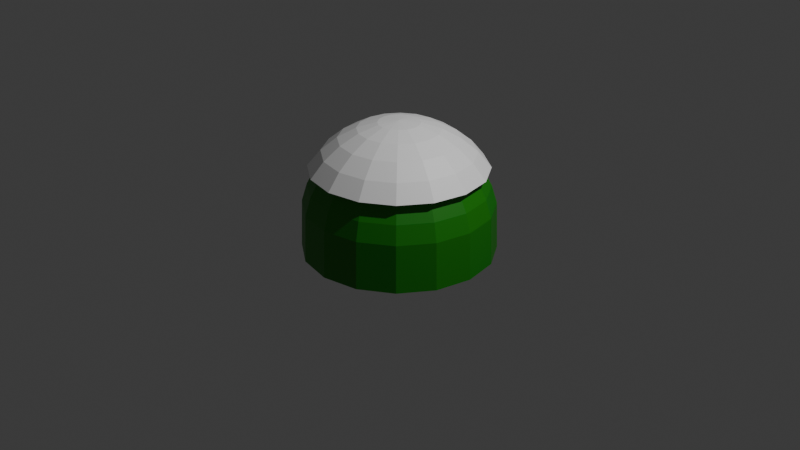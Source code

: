 # Source: Busch.blend  (saved by Blender 4.3.32; exported with 4.5.12 LTS)
import bpy
from mathutils import Matrix  # noqa: F401  (used for matrix-valued properties, if any)

bpy.ops.wm.read_factory_settings(use_empty=True)
scene = bpy.context.scene
scene.name = 'Scene'

# ---- collections
col_setting = bpy.data.collections.new('Setting'); scene.collection.children.link(col_setting)
col_busch = bpy.data.collections.new('Busch'); scene.collection.children.link(col_busch)

# ---- materials (node trees are filled in below, after node groups)
mat_schnee = bpy.data.materials.new('Schnee')
mat_material_001 = bpy.data.materials.new('Material.001')

# ---- material node trees
mat_schnee.use_nodes = True; mat_schnee.node_tree.nodes.clear()
_N = mat_schnee.node_tree.nodes; _L = mat_schnee.node_tree.links
n0 = _N.new('ShaderNodeBsdfPrincipled'); n0.name = 'Principled BSDF'; n0.location = (10, 300)
n0.inputs[0].default_value = (1.0, 1.0, 1.0, 1.0)
n1 = _N.new('ShaderNodeOutputMaterial'); n1.name = 'Material Output'; n1.location = (300, 300)
_L.new(n0.outputs[0], n1.inputs[0])
n1.is_active_output = True
mat_material_001.use_nodes = True; mat_material_001.node_tree.nodes.clear()
_N = mat_material_001.node_tree.nodes; _L = mat_material_001.node_tree.links
n0 = _N.new('ShaderNodeBsdfPrincipled'); n0.name = 'Principled BSDF'; n0.location = (10, 300)
n0.inputs[0].default_value = (0.009349, 0.232, 0.0, 1.0)
n1 = _N.new('ShaderNodeOutputMaterial'); n1.name = 'Material Output'; n1.location = (300, 300)
_L.new(n0.outputs[0], n1.inputs[0])
n1.is_active_output = True

# ---- world
world_world = bpy.data.worlds.new('World'); scene.world = world_world
world_world.use_nodes = True; world_world.node_tree.nodes.clear()
_N = world_world.node_tree.nodes; _L = world_world.node_tree.links
n0 = _N.new('ShaderNodeOutputWorld'); n0.name = 'World Output'; n0.location = (300, 300)
n1 = _N.new('ShaderNodeBackground'); n1.name = 'Background'; n1.location = (10, 300)
n1.inputs[0].default_value = (0.05088, 0.05088, 0.05088, 1.0)
_L.new(n1.outputs[0], n0.inputs[0])
n0.is_active_output = True
world_world.color = (0.05088, 0.05088, 0.05088)
world_world.sun_shadow_jitter_overblur = 0.0

# ---- cameras
cam_camera = bpy.data.cameras.new('Camera')
cam_camera.clip_end = 100.0
cam_camera.ortho_scale = 7.314

# ---- lights
light_light = bpy.data.lights.new('Light', 'POINT')
light_light.energy = 1000.0
light_light.shadow_soft_size = 0.1

# ---- meshes
me_sphere = bpy.data.meshes.new('Sphere')
me_sphere.from_pydata([(0.0, 0.9239, 0.3827), (0.0, 0.9808, 0.1951), (0.3182, 0.7682, 0.5556), (0.3536, 0.8536, 0.3827), (0.3753, 0.9061, 0.1951), (0.3827, 0.9239, -0.3), (0.5879, 0.5879, 0.5556), (0.6533, 0.6533, 0.3827), (0.6935, 0.6935, 0.1951), (0.7071, 0.7071, -0.3), (0.7682, 0.3182, 0.5556), (0.8536, 0.3536, 0.3827), (0.9061, 0.3753, 0.1951), (0.9239, 0.3827, -0.3), (0.8315, -8.941e-08, 0.5556), (0.9239, -1.192e-07, 0.3827), (0.9808, -1.49e-07, 0.1951), (1.0, -1.49e-07, -0.3), (0.7682, -0.3182, 0.5556), (0.8536, -0.3536, 0.3827), (0.9061, -0.3753, 0.1951), (0.9239, -0.3827, -0.3), (0.5879, -0.5879, 0.5556), (0.6533, -0.6533, 0.3827), (0.6935, -0.6935, 0.1951), (0.7071, -0.7071, -0.3), (0.3182, -0.7682, 0.5556), (0.3536, -0.8536, 0.3827), (0.3753, -0.9061, 0.1951), (0.3827, -0.9239, -0.3), (-1.788e-07, -0.8315, 0.5556), (-2.384e-07, -0.9239, 0.3827), (-2.682e-07, -0.9808, 0.1951), (-3.576e-07, -1.0, -0.3), (-0.3182, -0.7682, 0.5556), (-0.3536, -0.8536, 0.3827), (-0.3753, -0.9061, 0.1951), (-0.3827, -0.9239, -0.3), (-0.5879, -0.5879, 0.5556), (-0.6533, -0.6533, 0.3827), (-0.6935, -0.6935, 0.1951), (-0.7071, -0.7071, -0.3), (-0.7682, -0.3182, 0.5556), (-0.8536, -0.3536, 0.3827), (-0.9061, -0.3753, 0.1951), (-0.9239, -0.3827, -0.3), (-0.8315, 3.278e-07, 0.5556), (-0.9239, 3.576e-07, 0.3827), (-0.9808, 3.874e-07, 0.1951), (-1.0, 5.066e-07, -0.3), (-0.7682, 0.3182, 0.5556), (-0.8536, 0.3536, 0.3827), (-0.9061, 0.3753, 0.1951), (-0.9239, 0.3827, -0.3), (-0.5879, 0.5879, 0.5556), (-0.6533, 0.6533, 0.3827), (-0.6935, 0.6935, 0.1951), (-0.7071, 0.7071, -0.3), (-0.3182, 0.7682, 0.5556), (-0.3536, 0.8536, 0.3827), (-0.3753, 0.9061, 0.1951), (-0.3827, 0.9239, -0.3), (4.47e-07, 0.8315, 0.5556), (6.258e-07, 1.0, -0.3)], [], [(1, 0, 3, 4), (63, 1, 4, 5), (0, 62, 2, 3), (3, 2, 6, 7), (4, 3, 7, 8), (5, 4, 8, 9), (7, 6, 10, 11), (8, 7, 11, 12), (9, 8, 12, 13), (11, 10, 14, 15), (12, 11, 15, 16), (13, 12, 16, 17), (15, 14, 18, 19), (16, 15, 19, 20), (17, 16, 20, 21), (20, 19, 23, 24), (21, 20, 24, 25), (19, 18, 22, 23), (23, 22, 26, 27), (24, 23, 27, 28), (25, 24, 28, 29), (28, 27, 31, 32), (29, 28, 32, 33), (27, 26, 30, 31), (31, 30, 34, 35), (32, 31, 35, 36), (33, 32, 36, 37), (37, 36, 40, 41), (35, 34, 38, 39), (36, 35, 39, 40), (39, 38, 42, 43), (40, 39, 43, 44), (41, 40, 44, 45), (45, 44, 48, 49), (43, 42, 46, 47), (44, 43, 47, 48), (47, 46, 50, 51), (48, 47, 51, 52), (49, 48, 52, 53), (51, 50, 54, 55), (52, 51, 55, 56), (53, 52, 56, 57), (55, 54, 58, 59), (56, 55, 59, 60), (57, 56, 60, 61), (59, 58, 62, 0), (60, 59, 0, 1), (61, 60, 1, 63)])
me_sphere.polygons.foreach_set('material_index', [1, 1, 1, 1, 1, 1, 1, 1, 1, 1, 1, 1, 1, 1, 1, 1, 1, 1, 1, 1, 1, 1, 1, 1, 1, 1, 1, 1, 1, 1, 1, 1, 1, 1, 1, 1, 1, 1, 1, 1, 1, 1, 1, 1, 1, 1, 1, 1])
_uv = me_sphere.uv_layers.new(name='UVMap')
_uv.uv.foreach_set('vector', [0.75, 0.5625, 0.75, 0.625, 0.6875, 0.625, 0.6875, 0.5625, 0.75, 0.5, 0.75, 0.5625, 0.6875, 0.5625, 0.6875, 0.5, 0.75, 0.625, 0.75, 0.6875, 0.6875, 0.6875, 0.6875, 0.625, 0.6875, 0.625, 0.6875, 0.6875, 0.625, 0.6875, 0.625, 0.625, 0.6875, 0.5625, 0.6875, 0.625, 0.625, 0.625, 0.625, 0.5625, 0.6875, 0.5, 0.6875, 0.5625, 0.625, 0.5625, 0.625, 0.5, 0.625, 0.625, 0.625, 0.6875, 0.5625, 0.6875, 0.5625, 0.625, 0.625, 0.5625, 0.625, 0.625, 0.5625, 0.625, 0.5625, 0.5625, 0.625, 0.5, 0.625, 0.5625, 0.5625, 0.5625, 0.5625, 0.5, 0.5625, 0.625, 0.5625, 0.6875, 0.5, 0.6875, 0.5, 0.625, 0.5625, 0.5625, 0.5625, 0.625, 0.5, 0.625, 0.5, 0.5625, 0.5625, 0.5, 0.5625, 0.5625, 0.5, 0.5625, 0.5, 0.5, 0.5, 0.625, 0.5, 0.6875, 0.4375, 0.6875, 0.4375, 0.625, 0.5, 0.5625, 0.5, 0.625, 0.4375, 0.625, 0.4375, 0.5625, 0.5, 0.5, 0.5, 0.5625, 0.4375, 0.5625, 0.4375, 0.5, 0.4375, 0.5625, 0.4375, 0.625, 0.375, 0.625, 0.375, 0.5625, 0.4375, 0.5, 0.4375, 0.5625, 0.375, 0.5625, 0.375, 0.5, 0.4375, 0.625, 0.4375, 0.6875, 0.375, 0.6875, 0.375, 0.625, 0.375, 0.625, 0.375, 0.6875, 0.3125, 0.6875, 0.3125, 0.625, 0.375, 0.5625, 0.375, 0.625, 0.3125, 0.625, 0.3125, 0.5625, 0.375, 0.5, 0.375, 0.5625, 0.3125, 0.5625, 0.3125, 0.5, 0.3125, 0.5625, 0.3125, 0.625, 0.25, 0.625, 0.25, 0.5625, 0.3125, 0.5, 0.3125, 0.5625, 0.25, 0.5625, 0.25, 0.5, 0.3125, 0.625, 0.3125, 0.6875, 0.25, 0.6875, 0.25, 0.625, 0.25, 0.625, 0.25, 0.6875, 0.1875, 0.6875, 0.1875, 0.625, 0.25, 0.5625, 0.25, 0.625, 0.1875, 0.625, 0.1875, 0.5625, 0.25, 0.5, 0.25, 0.5625, 0.1875, 0.5625, 0.1875, 0.5, 0.1875, 0.5, 0.1875, 0.5625, 0.125, 0.5625, 0.125, 0.5, 0.1875, 0.625, 0.1875, 0.6875, 0.125, 0.6875, 0.125, 0.625, 0.1875, 0.5625, 0.1875, 0.625, 0.125, 0.625, 0.125, 0.5625, 0.125, 0.625, 0.125, 0.6875, 0.0625, 0.6875, 0.0625, 0.625, 0.125, 0.5625, 0.125, 0.625, 0.0625, 0.625, 0.0625, 0.5625, 0.125, 0.5, 0.125, 0.5625, 0.0625, 0.5625, 0.0625, 0.5, 0.0625, 0.5, 0.0625, 0.5625, 0.0, 0.5625, 0.0, 0.5, 0.0625, 0.625, 0.0625, 0.6875, 0.0, 0.6875, 0.0, 0.625, 0.0625, 0.5625, 0.0625, 0.625, 0.0, 0.625, 0.0, 0.5625, 1.0, 0.625, 1.0, 0.6875, 0.9375, 0.6875, 0.9375, 0.625, 1.0, 0.5625, 1.0, 0.625, 0.9375, 0.625, 0.9375, 0.5625, 1.0, 0.5, 1.0, 0.5625, 0.9375, 0.5625, 0.9375, 0.5, 0.9375, 0.625, 0.9375, 0.6875, 0.875, 0.6875, 0.875, 0.625, 0.9375, 0.5625, 0.9375, 0.625, 0.875, 0.625, 0.875, 0.5625, 0.9375, 0.5, 0.9375, 0.5625, 0.875, 0.5625, 0.875, 0.5, 0.875, 0.625, 0.875, 0.6875, 0.8125, 0.6875, 0.8125, 0.625, 0.875, 0.5625, 0.875, 0.625, 0.8125, 0.625, 0.8125, 0.5625, 0.875, 0.5, 0.875, 0.5625, 0.8125, 0.5625, 0.8125, 0.5, 0.8125, 0.625, 0.8125, 0.6875, 0.75, 0.6875, 0.75, 0.625, 0.8125, 0.5625, 0.8125, 0.625, 0.75, 0.625, 0.75, 0.5625, 0.8125, 0.5, 0.8125, 0.5625, 0.75, 0.5625, 0.75, 0.5])
me_sphere.materials.append(mat_schnee)
me_sphere.materials.append(mat_material_001)
me_sphere.update()
me_sphere_001 = bpy.data.meshes.new('Sphere.001')
me_sphere_001.from_pydata([(0.3185, 0.7689, 0.5555), (0.5885, 0.5885, 0.5555), (0.7689, 0.3185, 0.5555), (0.8323, -9.151e-08, 0.5555), (4.902e-07, 0.9146, 0.5782), (0.7689, -0.3185, 0.5555), (2.608e-07, 0.6111, 0.8816), (-0.35, 0.845, 0.5782), (-0.2977, 0.7186, 0.7448), (-0.2339, 0.5646, 0.8816), (-0.1611, 0.3889, 0.9833), (-0.08212, 0.1983, 1.046), (-0.6467, 0.6467, 0.5782), (0.5885, -0.5885, 0.5555), (-0.55, 0.55, 0.7448), (-0.4321, 0.4321, 0.8816), (-0.2977, 0.2977, 0.9833), (-0.1517, 0.1517, 1.046), (-0.845, 0.35, 0.5782), (-0.7186, 0.2977, 0.7448), (-0.5646, 0.2339, 0.8816), (0.3185, -0.7689, 0.5555), (-0.3889, 0.1611, 0.9833), (-0.1983, 0.08212, 1.046), (-0.9146, 3.541e-07, 0.5782), (-0.7778, 3.541e-07, 0.7448), (-0.6111, 2.066e-07, 0.8816), (-0.421, 1.902e-07, 0.9833), (-0.2146, 8.364e-08, 1.046), (-1.752e-07, -0.8323, 0.5555), (-1.49e-09, -6.512e-09, 1.067), (-0.845, -0.35, 0.5782), (-0.7186, -0.2977, 0.7448), (-0.5646, -0.2339, 0.8816), (-0.3889, -0.1611, 0.9833), (-0.1983, -0.08212, 1.046), (-0.6467, -0.6467, 0.5782), (-0.3185, -0.7689, 0.5555), (-0.55, -0.55, 0.7448), (-0.4321, -0.4321, 0.8816), (-0.2977, -0.2977, 0.9833), (-0.1517, -0.1517, 1.046), (-0.35, -0.845, 0.5782), (-0.2977, -0.7186, 0.7448), (-0.2339, -0.5646, 0.8816), (-0.1611, -0.3889, 0.9833), (-0.5885, -0.5885, 0.5555), (-0.08212, -0.1983, 1.046), (-1.982e-07, -0.9146, 0.5782), (-2.474e-07, -0.7778, 0.7448), (-1.654e-07, -0.6111, 0.8816), (-1.326e-07, -0.421, 0.9833), (-7.525e-08, -0.2146, 1.046), (0.35, -0.845, 0.5782), (-0.7689, -0.3185, 0.5555), (0.2977, -0.7186, 0.7448), (0.2339, -0.5646, 0.8816), (0.1611, -0.3889, 0.9833), (0.08212, -0.1983, 1.046), (0.6467, -0.6467, 0.5782), (0.55, -0.55, 0.7448), (0.4321, -0.4321, 0.8816), (-0.8323, 3.261e-07, 0.5555), (-0.7689, 0.3185, 0.5555), (0.2977, -0.2977, 0.9833), (0.1517, -0.1517, 1.046), (0.845, -0.35, 0.5782), (0.7186, -0.2977, 0.7448), (0.5646, -0.2339, 0.8816), (0.3889, -0.1611, 0.9833), (0.1983, -0.08212, 1.046), (-0.5885, 0.5885, 0.5555), (0.9146, -1.049e-07, 0.5782), (0.7778, -1.049e-07, 0.7448), (0.6111, -8.847e-08, 0.8816), (0.421, -5.569e-08, 0.9833), (0.2146, -6.388e-08, 1.046), (0.845, 0.35, 0.5782), (0.7186, 0.2977, 0.7448), (-0.3185, 0.7689, 0.5555), (0.5646, 0.2339, 0.8816), (0.3889, 0.1611, 0.9833), (0.1983, 0.08212, 1.046), (0.6467, 0.6467, 0.5782), (0.55, 0.55, 0.7448), (0.4321, 0.4321, 0.8816), (0.2977, 0.2977, 0.9833), (4.513e-07, 0.8323, 0.5555), (0.1517, 0.1517, 1.046), (0.35, 0.845, 0.5782), (0.2977, 0.7186, 0.7448), (0.2339, 0.5646, 0.8816), (0.1611, 0.3889, 0.9833), (0.08212, 0.1983, 1.046), (-1.49e-09, 0.7778, 0.7448), (-1.49e-09, 0.421, 0.9833), (-1.49e-09, 0.2146, 1.046)], [], [(24, 18, 63, 62), (42, 36, 46, 37), (59, 53, 21, 13), (7, 4, 87, 79), (83, 77, 2, 1), (12, 14, 8, 7), (14, 15, 9, 8), (77, 72, 3, 2), (15, 16, 10, 9), (11, 30, 96), (7, 8, 94, 4), (8, 9, 6, 94), (9, 10, 95, 6), (10, 11, 96, 95), (23, 30, 17), (18, 19, 14, 12), (19, 20, 15, 14), (20, 22, 16, 15), (22, 23, 17, 16), (89, 83, 1, 0), (25, 26, 20, 19), (16, 17, 11, 10), (17, 30, 11), (33, 34, 27, 26), (31, 24, 62, 54), (34, 35, 28, 27), (26, 27, 22, 20), (27, 28, 23, 22), (28, 30, 23), (24, 25, 19, 18), (31, 32, 25, 24), (32, 33, 26, 25), (40, 41, 35, 34), (41, 30, 35), (36, 38, 32, 31), (38, 39, 33, 32), (42, 43, 38, 36), (4, 89, 0, 87), (43, 44, 39, 38), (35, 30, 28), (39, 40, 34, 33), (48, 49, 43, 42), (12, 7, 79, 71), (49, 50, 44, 43), (44, 45, 40, 39), (45, 47, 41, 40), (47, 30, 41), (50, 51, 45, 44), (51, 52, 47, 45), (52, 30, 47), (60, 61, 56, 55), (61, 64, 57, 56), (66, 67, 60, 59), (67, 68, 61, 60), (53, 48, 29, 21), (53, 55, 49, 48), (64, 65, 58, 57), (65, 30, 58), (59, 60, 55, 53), (48, 42, 37, 29), (55, 56, 50, 49), (68, 69, 64, 61), (69, 70, 65, 64), (70, 30, 65), (75, 76, 70, 69), (76, 30, 70), (72, 73, 67, 66), (73, 74, 68, 67), (80, 81, 75, 74), (81, 82, 76, 75), (82, 30, 76), (88, 30, 82), (18, 12, 71, 63), (56, 57, 51, 50), (74, 75, 69, 68), (77, 78, 73, 72), (78, 80, 74, 73), (57, 58, 52, 51), (83, 84, 78, 77), (84, 85, 80, 78), (85, 86, 81, 80), (86, 88, 82, 81), (90, 91, 85, 84), (91, 92, 86, 85), (92, 93, 88, 86), (36, 31, 54, 46), (6, 95, 92, 91), (95, 96, 93, 92), (96, 30, 93), (72, 66, 5, 3), (58, 30, 52), (93, 30, 88), (89, 90, 84, 83), (4, 94, 90, 89), (94, 6, 91, 90), (66, 59, 13, 5)])
_uv = me_sphere_001.uv_layers.new(name='UVMap')
_uv.uv.foreach_set('vector', [1.0, 0.6875, 0.9375, 0.6875, 0.9375, 0.6875, 1.0, 0.6875, 0.1875, 0.6875, 0.125, 0.6875, 0.125, 0.6875, 0.1875, 0.6875, 0.375, 0.6875, 0.3125, 0.6875, 0.3125, 0.6875, 0.375, 0.6875, 0.8125, 0.6875, 0.75, 0.6875, 0.75, 0.6875, 0.8125, 0.6875, 0.625, 0.6875, 0.5625, 0.6875, 0.5625, 0.6875, 0.625, 0.6875, 0.875, 0.6875, 0.875, 0.75, 0.8125, 0.75, 0.8125, 0.6875, 0.875, 0.75, 0.875, 0.8125, 0.8125, 0.8125, 0.8125, 0.75, 0.5625, 0.6875, 0.5, 0.6875, 0.5, 0.6875, 0.5625, 0.6875, 0.875, 0.8125, 0.875, 0.875, 0.8125, 0.875, 0.8125, 0.8125, 0.8125, 0.9375, 0.7812, 1.0, 0.75, 0.9375, 0.8125, 0.6875, 0.8125, 0.75, 0.75, 0.75, 0.75, 0.6875, 0.8125, 0.75, 0.8125, 0.8125, 0.75, 0.8125, 0.75, 0.75, 0.8125, 0.8125, 0.8125, 0.875, 0.75, 0.875, 0.75, 0.8125, 0.8125, 0.875, 0.8125, 0.9375, 0.75, 0.9375, 0.75, 0.875, 0.9375, 0.9375, 0.9062, 1.0, 0.875, 0.9375, 0.9375, 0.6875, 0.9375, 0.75, 0.875, 0.75, 0.875, 0.6875, 0.9375, 0.75, 0.9375, 0.8125, 0.875, 0.8125, 0.875, 0.75, 0.9375, 0.8125, 0.9375, 0.875, 0.875, 0.875, 0.875, 0.8125, 0.9375, 0.875, 0.9375, 0.9375, 0.875, 0.9375, 0.875, 0.875, 0.6875, 0.6875, 0.625, 0.6875, 0.625, 0.6875, 0.6875, 0.6875, 1.0, 0.75, 1.0, 0.8125, 0.9375, 0.8125, 0.9375, 0.75, 0.875, 0.875, 0.875, 0.9375, 0.8125, 0.9375, 0.8125, 0.875, 0.875, 0.9375, 0.8437, 1.0, 0.8125, 0.9375, 0.0625, 0.8125, 0.0625, 0.875, 0.0, 0.875, 0.0, 0.8125, 0.0625, 0.6875, 0.0, 0.6875, 0.0, 0.6875, 0.0625, 0.6875, 0.0625, 0.875, 0.0625, 0.9375, 0.0, 0.9375, 0.0, 0.875, 1.0, 0.8125, 1.0, 0.875, 0.9375, 0.875, 0.9375, 0.8125, 1.0, 0.875, 1.0, 0.9375, 0.9375, 0.9375, 0.9375, 0.875, 1.0, 0.9375, 0.9687, 1.0, 0.9375, 0.9375, 1.0, 0.6875, 1.0, 0.75, 0.9375, 0.75, 0.9375, 0.6875, 0.0625, 0.6875, 0.0625, 0.75, 0.0, 0.75, 0.0, 0.6875, 0.0625, 0.75, 0.0625, 0.8125, 0.0, 0.8125, 0.0, 0.75, 0.125, 0.875, 0.125, 0.9375, 0.0625, 0.9375, 0.0625, 0.875, 0.125, 0.9375, 0.09375, 1.0, 0.0625, 0.9375, 0.125, 0.6875, 0.125, 0.75, 0.0625, 0.75, 0.0625, 0.6875, 0.125, 0.75, 0.125, 0.8125, 0.0625, 0.8125, 0.0625, 0.75, 0.1875, 0.6875, 0.1875, 0.75, 0.125, 0.75, 0.125, 0.6875, 0.75, 0.6875, 0.6875, 0.6875, 0.6875, 0.6875, 0.75, 0.6875, 0.1875, 0.75, 0.1875, 0.8125, 0.125, 0.8125, 0.125, 0.75, 0.0625, 0.9375, 0.03125, 1.0, 0.0, 0.9375, 0.125, 0.8125, 0.125, 0.875, 0.0625, 0.875, 0.0625, 0.8125, 0.25, 0.6875, 0.25, 0.75, 0.1875, 0.75, 0.1875, 0.6875, 0.875, 0.6875, 0.8125, 0.6875, 0.8125, 0.6875, 0.875, 0.6875, 0.25, 0.75, 0.25, 0.8125, 0.1875, 0.8125, 0.1875, 0.75, 0.1875, 0.8125, 0.1875, 0.875, 0.125, 0.875, 0.125, 0.8125, 0.1875, 0.875, 0.1875, 0.9375, 0.125, 0.9375, 0.125, 0.875, 0.1875, 0.9375, 0.1562, 1.0, 0.125, 0.9375, 0.25, 0.8125, 0.25, 0.875, 0.1875, 0.875, 0.1875, 0.8125, 0.25, 0.875, 0.25, 0.9375, 0.1875, 0.9375, 0.1875, 0.875, 0.25, 0.9375, 0.2187, 1.0, 0.1875, 0.9375, 0.375, 0.75, 0.375, 0.8125, 0.3125, 0.8125, 0.3125, 0.75, 0.375, 0.8125, 0.375, 0.875, 0.3125, 0.875, 0.3125, 0.8125, 0.4375, 0.6875, 0.4375, 0.75, 0.375, 0.75, 0.375, 0.6875, 0.4375, 0.75, 0.4375, 0.8125, 0.375, 0.8125, 0.375, 0.75, 0.3125, 0.6875, 0.25, 0.6875, 0.25, 0.6875, 0.3125, 0.6875, 0.3125, 0.6875, 0.3125, 0.75, 0.25, 0.75, 0.25, 0.6875, 0.375, 0.875, 0.375, 0.9375, 0.3125, 0.9375, 0.3125, 0.875, 0.375, 0.9375, 0.3437, 1.0, 0.3125, 0.9375, 0.375, 0.6875, 0.375, 0.75, 0.3125, 0.75, 0.3125, 0.6875, 0.25, 0.6875, 0.1875, 0.6875, 0.1875, 0.6875, 0.25, 0.6875, 0.3125, 0.75, 0.3125, 0.8125, 0.25, 0.8125, 0.25, 0.75, 0.4375, 0.8125, 0.4375, 0.875, 0.375, 0.875, 0.375, 0.8125, 0.4375, 0.875, 0.4375, 0.9375, 0.375, 0.9375, 0.375, 0.875, 0.4375, 0.9375, 0.4062, 1.0, 0.375, 0.9375, 0.5, 0.875, 0.5, 0.9375, 0.4375, 0.9375, 0.4375, 0.875, 0.5, 0.9375, 0.4687, 1.0, 0.4375, 0.9375, 0.5, 0.6875, 0.5, 0.75, 0.4375, 0.75, 0.4375, 0.6875, 0.5, 0.75, 0.5, 0.8125, 0.4375, 0.8125, 0.4375, 0.75, 0.5625, 0.8125, 0.5625, 0.875, 0.5, 0.875, 0.5, 0.8125, 0.5625, 0.875, 0.5625, 0.9375, 0.5, 0.9375, 0.5, 0.875, 0.5625, 0.9375, 0.5312, 1.0, 0.5, 0.9375, 0.625, 0.9375, 0.5938, 1.0, 0.5625, 0.9375, 0.9375, 0.6875, 0.875, 0.6875, 0.875, 0.6875, 0.9375, 0.6875, 0.3125, 0.8125, 0.3125, 0.875, 0.25, 0.875, 0.25, 0.8125, 0.5, 0.8125, 0.5, 0.875, 0.4375, 0.875, 0.4375, 0.8125, 0.5625, 0.6875, 0.5625, 0.75, 0.5, 0.75, 0.5, 0.6875, 0.5625, 0.75, 0.5625, 0.8125, 0.5, 0.8125, 0.5, 0.75, 0.3125, 0.875, 0.3125, 0.9375, 0.25, 0.9375, 0.25, 0.875, 0.625, 0.6875, 0.625, 0.75, 0.5625, 0.75, 0.5625, 0.6875, 0.625, 0.75, 0.625, 0.8125, 0.5625, 0.8125, 0.5625, 0.75, 0.625, 0.8125, 0.625, 0.875, 0.5625, 0.875, 0.5625, 0.8125, 0.625, 0.875, 0.625, 0.9375, 0.5625, 0.9375, 0.5625, 0.875, 0.6875, 0.75, 0.6875, 0.8125, 0.625, 0.8125, 0.625, 0.75, 0.6875, 0.8125, 0.6875, 0.875, 0.625, 0.875, 0.625, 0.8125, 0.6875, 0.875, 0.6875, 0.9375, 0.625, 0.9375, 0.625, 0.875, 0.125, 0.6875, 0.0625, 0.6875, 0.0625, 0.6875, 0.125, 0.6875, 0.75, 0.8125, 0.75, 0.875, 0.6875, 0.875, 0.6875, 0.8125, 0.75, 0.875, 0.75, 0.9375, 0.6875, 0.9375, 0.6875, 0.875, 0.75, 0.9375, 0.7188, 1.0, 0.6875, 0.9375, 0.5, 0.6875, 0.4375, 0.6875, 0.4375, 0.6875, 0.5, 0.6875, 0.3125, 0.9375, 0.2812, 1.0, 0.25, 0.9375, 0.6875, 0.9375, 0.6562, 1.0, 0.625, 0.9375, 0.6875, 0.6875, 0.6875, 0.75, 0.625, 0.75, 0.625, 0.6875, 0.75, 0.6875, 0.75, 0.75, 0.6875, 0.75, 0.6875, 0.6875, 0.75, 0.75, 0.75, 0.8125, 0.6875, 0.8125, 0.6875, 0.75, 0.4375, 0.6875, 0.375, 0.6875, 0.375, 0.6875, 0.4375, 0.6875])
me_sphere_001.materials.append(mat_schnee)
me_sphere_001.materials.append(mat_material_001)
me_sphere_001.update()

# ---- objects
ob_light = bpy.data.objects.new('Light', light_light)
ob_camera = bpy.data.objects.new('Camera', cam_camera)
ob_busch = bpy.data.objects.new('Busch', me_sphere)
ob_schneedecke = bpy.data.objects.new('Schneedecke', me_sphere_001)

# ---- transforms, parenting, visibility, modifiers, constraints
ob_light.location = (4.076, 1.005, 5.904)
ob_light.rotation_euler = (0.6503, 0.05522, 1.866)
ob_light.lock_rotations_4d = False
ob_light.empty_display_type = 'ARROWS'
ob_light.color = (0.0, 0.0, 0.0, 0.0)
ob_light.lineart.crease_threshold = 0.0
ob_camera.location = (7.359, -6.926, 4.958)
ob_camera.rotation_euler = (1.109, 0.0, 0.8149)
ob_camera.lock_rotations_4d = False
ob_camera.empty_display_type = 'ARROWS'
ob_camera.color = (0.0, 0.0, 0.0, 0.0)
ob_camera.display_type = 'WIRE'
ob_camera.lineart.crease_threshold = 0.0
ob_busch.location = (0.0, 0.0, 0.0)
ob_schneedecke.location = (0.0, 0.0, 0.0)

# ---- collection membership
col_setting.objects.link(ob_light)
col_setting.objects.link(ob_camera)
col_busch.objects.link(ob_busch)
col_busch.objects.link(ob_schneedecke)

# ---- scene / render settings (as saved in the file)
scene.camera = ob_camera
scene.frame_start = 1; scene.frame_end = 250; scene.frame_set(1)
scene.render.engine = 'BLENDER_EEVEE_NEXT'
bpy.context.view_layer.update()
